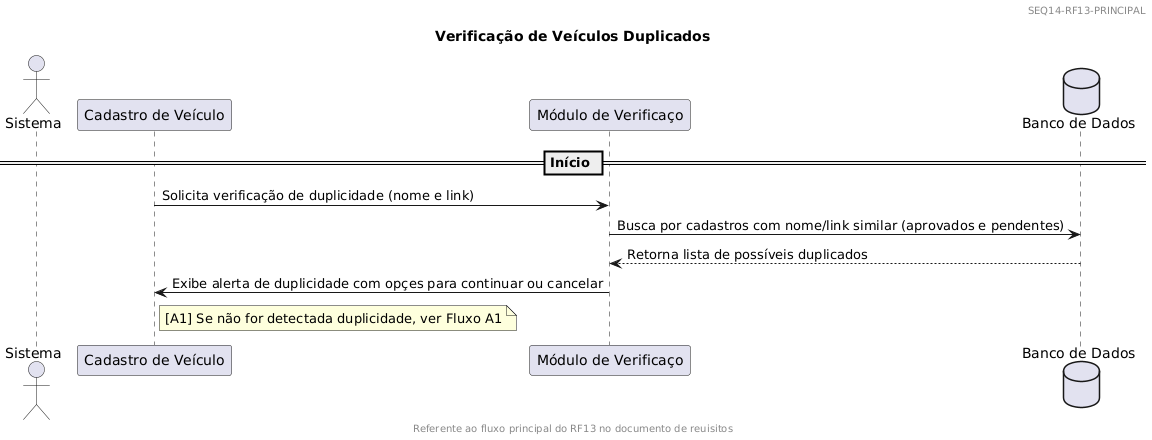

The diagram above was rendered by PlantUML. Its source (embedded in the PNG):
@startuml
header 
SEQ14-RF13-PRINCIPAL
endheader

footer
Referente ao fluxo principal do RF13 no documento de requisitos
endfooter

title Verificação de Veículos Duplicados

actor Sistema
participant "Cadastro de Veículo" as UI
participant "Módulo de Verificação" as App
database "Banco de Dados" as DB

== Início ==
UI -> App : Solicita verificação de duplicidade (nome e link)
App -> DB : Busca por cadastros com nome/link similar (aprovados e pendentes)
DB --> App : Retorna lista de possíveis duplicados

App -> UI : Exibe alerta de duplicidade com opções para continuar ou cancelar
note right of UI
[A1] Se não for detectada duplicidade, ver Fluxo A1
end note
@enduml